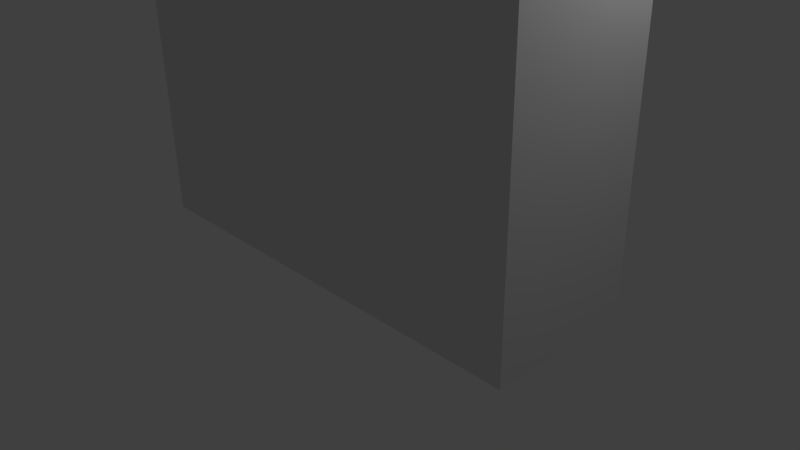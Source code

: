 # Source: grave.blend  (saved by Blender 2.72.0; exported with 4.5.12 LTS)
import bpy
from mathutils import Matrix  # noqa: F401  (used for matrix-valued properties, if any)

bpy.ops.wm.read_factory_settings(use_empty=True)
scene = bpy.context.scene
scene.name = 'Scene'

# ---- collections
col_collection_1 = bpy.data.collections.new('Collection 1'); scene.collection.children.link(col_collection_1)

# ---- world
world_world = bpy.data.worlds.new('World'); scene.world = world_world
world_world.color = (0.05088, 0.05088, 0.05088)
world_world.use_sun_shadow = False
world_world.sun_shadow_jitter_overblur = 0.0
world_world.cycles.sampling_method = 'MANUAL'
world_world.cycles.sample_map_resolution = 256

# ---- cameras
cam_camera = bpy.data.cameras.new('Camera')
cam_camera.clip_end = 100.0
cam_camera.lens = 35.0
cam_camera.sensor_width = 32.0
cam_camera.sensor_height = 18.0
cam_camera.ortho_scale = 7.314
cam_camera.dof.focus_distance = 0.0
cam_camera.dof.aperture_fstop = 128.0

# ---- lights
light_lamp = bpy.data.lights.new('Lamp', 'POINT')
light_lamp.transmission_factor = 0.0
light_lamp.cutoff_distance = 30.0
light_lamp.energy = 100.0
light_lamp.shadow_buffer_clip_start = 1.001
light_lamp.shadow_soft_size = 0.1
light_lamp.shadow_maximum_resolution = 0.006
light_lamp.use_absolute_resolution = True
light_lamp.cycles.use_multiple_importance_sampling = False

# ---- meshes
me_grave = bpy.data.meshes.new('Grave')
me_grave.from_pydata([(-3.0, -1.0, 0.0), (-3.0, 1.0, 0.0), (3.0, 1.0, 0.0), (3.0, -1.0, 0.0), (-3.0, -1.0, 6.8), (-3.0, 1.0, 6.8), (3.0, 1.0, 6.8), (3.0, -1.0, 6.8), (-3.0, 0.0, 7.0), (0.0, 1.0, 7.8), (3.0, 0.0, 7.0), (0.0, -1.0, 7.8), (0.0, 0.0, 8.0)], [], [(4, 8, 5, 1, 0), (6, 10, 7, 3, 2), (0, 1, 2, 3), (12, 9, 5, 8), (7, 11, 4, 0, 3), (5, 9, 6, 2, 1), (11, 12, 8, 4), (7, 10, 12, 11), (10, 6, 9, 12)])
_uv = me_grave.uv_layers.new(name='UVMap')
_uv.uv.foreach_set('vector', [0.1429, 0.9857, 0.07143, 1.0, 0.0, 0.9857, 0.0, 0.5, 0.1429, 0.5, 1.192e-07, 0.01429, 0.07143, 0.0, 0.1429, 0.01429, 0.1429, 0.5, 5.96e-08, 0.5, 0.8571, 0.01429, 1.0, 0.01429, 1.0, 0.4429, 0.8571, 0.4429, 0.7857, 0.2622, 0.7143, 0.2576, 0.7143, 0.03176, 0.7857, 0.03628, 0.5714, 0.9286, 0.3571, 1.0, 0.1429, 0.9286, 0.1429, 0.4429, 0.5714, 0.4429, 1.0, 0.9286, 0.7857, 1.0, 0.5714, 0.9286, 0.5714, 0.4429, 1.0, 0.4429, 0.8571, 0.2576, 0.7857, 0.2622, 0.7857, 0.03628, 0.8571, 0.03176, 0.8571, 0.4383, 0.7857, 0.4429, 0.7857, 0.2622, 0.8571, 0.2576, 0.7857, 0.4429, 0.7143, 0.4383, 0.7143, 0.2576, 0.7857, 0.2622])
me_grave.use_remesh_preserve_volume = False
me_grave.use_remesh_preserve_attributes = False
me_grave.use_mirror_vertex_groups = False
me_grave.update()
me_cube_001 = bpy.data.meshes.new('Cube.001')
me_cube_001.from_pydata([], [], [])
me_cube_001.use_remesh_preserve_volume = False
me_cube_001.use_remesh_preserve_attributes = False
me_cube_001.use_mirror_vertex_groups = False
me_cube_001.update()

# ---- objects
ob_grave = bpy.data.objects.new('Grave', me_grave)
ob_cube_001 = bpy.data.objects.new('Cube.001', me_cube_001)
ob_lamp = bpy.data.objects.new('Lamp', light_lamp)
ob_camera = bpy.data.objects.new('Camera', cam_camera)

# ---- transforms, parenting, visibility, modifiers, constraints
ob_grave.location = (0.0, 0.0, 0.0)
ob_grave.lineart.crease_threshold = 0.0
ob_cube_001.location = (0.0, 0.0, 6.0)
ob_cube_001.lineart.crease_threshold = 0.0
ob_lamp.location = (4.076, 1.005, 5.904)
ob_lamp.rotation_euler = (0.6503, 0.05522, 1.866)
ob_lamp.lock_rotations_4d = False
ob_lamp.empty_display_type = 'ARROWS'
ob_lamp.color = (0.0, 0.0, 0.0, 0.0)
ob_lamp.lineart.crease_threshold = 0.0
ob_camera.location = (7.481, -6.508, 5.344)
ob_camera.rotation_euler = (1.109, 0.01082, 0.8149)
ob_camera.lock_rotations_4d = False
ob_camera.empty_display_type = 'ARROWS'
ob_camera.color = (0.0, 0.0, 0.0, 0.0)
ob_camera.display_type = 'WIRE'
ob_camera.lineart.crease_threshold = 0.0

# ---- collection membership
col_collection_1.objects.link(ob_grave)
col_collection_1.objects.link(ob_cube_001)
col_collection_1.objects.link(ob_lamp)
col_collection_1.objects.link(ob_camera)

# ---- scene / render settings (as saved in the file)
scene.camera = ob_camera
scene.frame_start = 1; scene.frame_end = 250; scene.frame_set(0)
scene.render.engine = 'BLENDER_EEVEE_NEXT'
scene.render.resolution_percentage = 50
scene.render.dither_intensity = 0.0
scene.cycles.use_denoising = False
scene.cycles.samples = 10
scene.cycles.sampling_pattern = 'TABULATED_SOBOL'
scene.cycles.light_sampling_threshold = 0.0
scene.cycles.use_adaptive_sampling = False
scene.cycles.use_light_tree = False
scene.cycles.blur_glossy = 0.0
scene.cycles.volume_bounces = 1
scene.cycles.pixel_filter_type = 'GAUSSIAN'
scene.cycles.sample_clamp_indirect = 0.0
scene.view_settings.view_transform = 'Standard'
bpy.context.view_layer.update()
